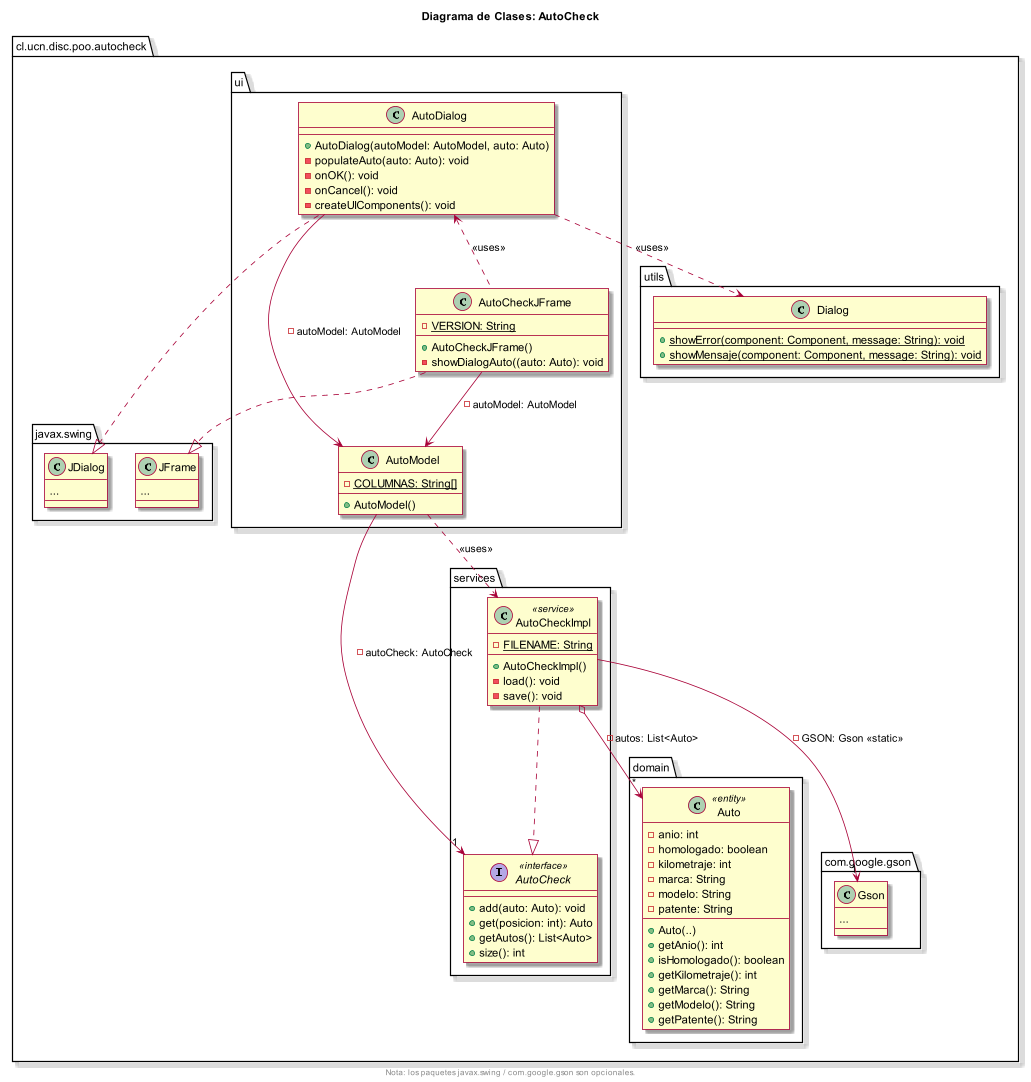

The diagram above was rendered by PlantUML. Its source (embedded in the PNG):
@startuml

skin rose
set separator none
title Diagrama de Clases: AutoCheck
center footer Nota: los paquetes javax.swing / com.google.gson son opcionales.

package cl.ucn.disc.poo.autocheck {

    package com.google.gson {
        class Gson {
            ...
        }
    }

    package javax.swing {
        class JFrame {
            ...
        }
        class JDialog {
            ...
        }
    }

    package utils {
        class Dialog {
            + {static} showError(component: Component, message: String): void
            + {static} showMensaje(component: Component, message: String): void
        }
    }

    package domain {

        class Auto <<entity>> {
            - anio: int
            - homologado: boolean
            - kilometraje: int
            - marca: String
            - modelo: String
            - patente: String
            + Auto(..)
            + getAnio(): int
            + isHomologado(): boolean
            + getKilometraje(): int
            + getMarca(): String
            + getModelo(): String
            + getPatente(): String
        }

    }

    package services {

        interface AutoCheck <<interface>> {
            + add(auto: Auto): void
            + get(posicion: int): Auto
            + getAutos(): List<Auto>
            + size(): int
        }

        class AutoCheckImpl <<service>> {
            - {static} FILENAME: String
            + AutoCheckImpl()
            - load(): void
            - save(): void

        }
        AutoCheckImpl ..|> AutoCheck
        AutoCheckImpl o--> "*" Auto: - autos: List<Auto>
        AutoCheckImpl --> "1" Gson: - GSON: Gson <<static>>

    }

    package ui {

        class AutoModel {
            - {static} COLUMNAS: String[]
            + AutoModel()
        }
        AutoModel --> "1" AutoCheck: - autoCheck: AutoCheck
        AutoModel ..> AutoCheckImpl: <<uses>>

        class AutoCheckJFrame {
            - {static} VERSION: String
            + AutoCheckJFrame()
            - showDialogAuto((auto: Auto): void
        }
        AutoCheckJFrame --> AutoModel: - autoModel: AutoModel
        AutoCheckJFrame ..|> JFrame

        class AutoDialog {
            + AutoDialog(autoModel: AutoModel, auto: Auto)
            - populateAuto(auto: Auto): void
            - onOK(): void
            - onCancel(): void
            - createUIComponents(): void
        }
        AutoDialog <.. AutoCheckJFrame: <<uses>>
        AutoDialog --> AutoModel: - autoModel: AutoModel
        AutoDialog ..|> JDialog
        AutoDialog ..> Dialog: <<uses>>
    }

}

@enduml